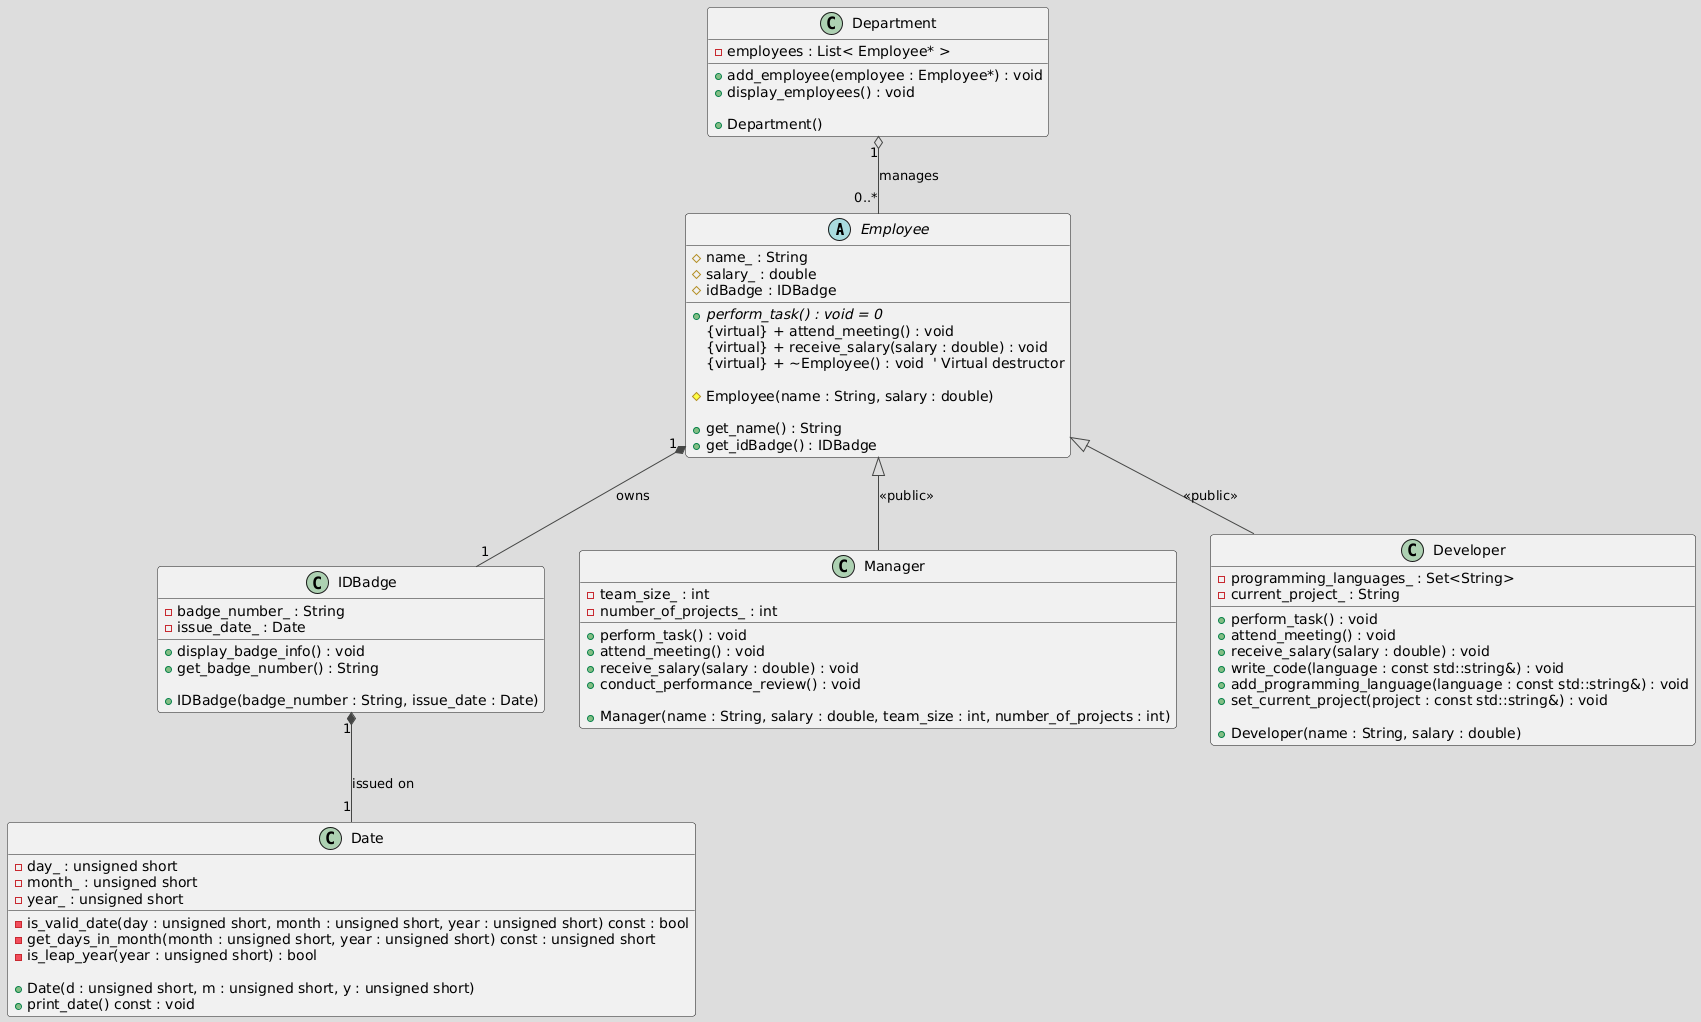

The diagram above was rendered by PlantUML. Its source (embedded in the PNG):
@startuml
!theme toy

' Define the Employee class
abstract class Employee {
    # name_ : String
    # salary_ : double
    # idBadge : IDBadge

    {abstract} + perform_task() : void = 0
    {virtual} + attend_meeting() : void
    {virtual} + receive_salary(salary : double) : void
    {virtual} + ~Employee() : void  ' Virtual destructor

    ' Constructor
    # Employee(name : String, salary : double)

    ' Accessor methods
    + get_name() : String
    + get_idBadge() : IDBadge
}

' Define the IDBadge class
class IDBadge {
    - badge_number_ : String
    - issue_date_ : Date

    + display_badge_info() : void
    + get_badge_number() : String

    ' Constructor
    + IDBadge(badge_number : String, issue_date : Date)
}

' Define the Date class
class Date {
    - day_ : unsigned short
    - month_ : unsigned short
    - year_ : unsigned short

    - is_valid_date(day : unsigned short, month : unsigned short, year : unsigned short) const : bool
    - get_days_in_month(month : unsigned short, year : unsigned short) const : unsigned short
    - is_leap_year(year : unsigned short) : bool

    + Date(d : unsigned short, m : unsigned short, y : unsigned short)
    + print_date() const : void
}

' Define the Manager class (derived from Employee)
class Manager {
    - team_size_ : int
    - number_of_projects_ : int

    + perform_task() : void
    + attend_meeting() : void
    + receive_salary(salary : double) : void
    + conduct_performance_review() : void

    ' Constructor
    + Manager(name : String, salary : double, team_size : int, number_of_projects : int)
}

' Define the Developer class (derived from Employee)
class Developer {
    - programming_languages_ : Set<String>
    - current_project_ : String

    + perform_task() : void
    + attend_meeting() : void
    + receive_salary(salary : double) : void
    + write_code(language : const std::string&) : void
    + add_programming_language(language : const std::string&) : void
    + set_current_project(project : const std::string&) : void

    ' Constructor
    + Developer(name : String, salary : double)
}

' Define the Department class
class Department {
    - employees : List< Employee* >

    + add_employee(employee : Employee*) : void
    + display_employees() : void

    ' Constructor
    + Department()
}

' Define relationships with multiplicities
Employee "1" *-- "1" IDBadge : owns
IDBadge "1" *-- "1" Date : issued on
Department "1" o-- "0..*" Employee : manages
Employee <|-- Manager : <<public>>
Employee <|-- Developer : <<public>>
@enduml